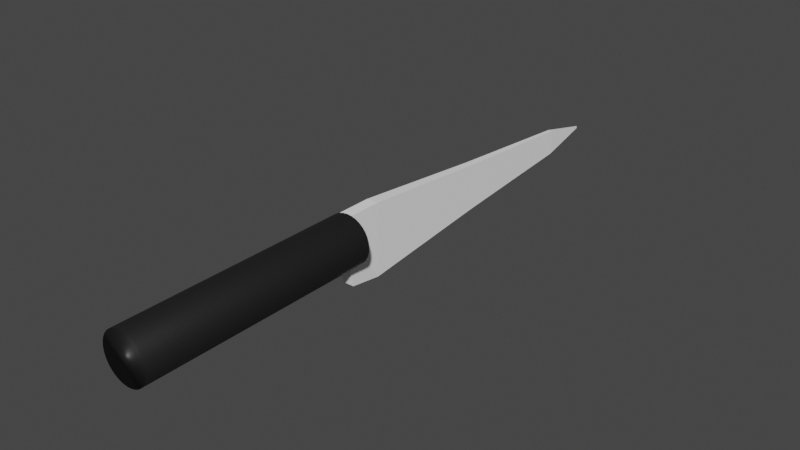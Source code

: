 # Source: Knife.blend  (saved by Blender 2.83.19; exported with 4.5.12 LTS)
import bpy
from mathutils import Matrix  # noqa: F401  (used for matrix-valued properties, if any)

bpy.ops.wm.read_factory_settings(use_empty=True)
scene = bpy.context.scene
scene.name = 'Scene'

# ---- collections
col_collection = bpy.data.collections.new('Collection'); scene.collection.children.link(col_collection)

# ---- materials (node trees are filled in below, after node groups)
mat_material_002 = bpy.data.materials.new('Material.002')
mat_material_002.use_transparent_shadow = False
mat_material_001 = bpy.data.materials.new('Material.001')
mat_material_001.use_transparent_shadow = False

# ---- material node trees
mat_material_002.use_nodes = True; mat_material_002.node_tree.nodes.clear()
_N = mat_material_002.node_tree.nodes; _L = mat_material_002.node_tree.links
n0 = _N.new('ShaderNodeBsdfPrincipled'); n0.name = 'Principled BSDF'; n0.location = (10, 300)
n0.distribution = 'GGX'
n0.subsurface_method = 'BURLEY'
n0.inputs[0].default_value = (0.01222, 0.01222, 0.01222, 1.0)
n0.inputs[3].default_value = 1.45
n0.inputs[27].default_value = (0.0, 0.0, 0.0, 1.0)
n0.inputs[28].default_value = 1.0
n1 = _N.new('ShaderNodeOutputMaterial'); n1.name = 'Material Output'; n1.location = (300, 300)
_L.new(n0.outputs[0], n1.inputs[0])
n1.is_active_output = True
mat_material_001.use_nodes = True; mat_material_001.node_tree.nodes.clear()
_N = mat_material_001.node_tree.nodes; _L = mat_material_001.node_tree.links
n0 = _N.new('ShaderNodeBsdfPrincipled'); n0.name = 'Principled BSDF'; n0.location = (10, 300)
n0.distribution = 'GGX'
n0.subsurface_method = 'BURLEY'
n0.inputs[0].default_value = (1.0, 1.0, 1.0, 1.0)
n0.inputs[3].default_value = 1.45
n0.inputs[27].default_value = (0.0, 0.0, 0.0, 1.0)
n0.inputs[28].default_value = 1.0
n1 = _N.new('ShaderNodeOutputMaterial'); n1.name = 'Material Output'; n1.location = (300, 300)
_L.new(n0.outputs[0], n1.inputs[0])
n1.is_active_output = True

# ---- world
world_world = bpy.data.worlds.new('World'); scene.world = world_world
world_world.use_nodes = True; world_world.node_tree.nodes.clear()
_N = world_world.node_tree.nodes; _L = world_world.node_tree.links
n0 = _N.new('ShaderNodeOutputWorld'); n0.name = 'World Output'; n0.location = (300, 300)
n1 = _N.new('ShaderNodeBackground'); n1.name = 'Background'; n1.location = (10, 300)
n1.inputs[0].default_value = (0.05088, 0.05088, 0.05088, 1.0)
_L.new(n1.outputs[0], n0.inputs[0])
n0.is_active_output = True
world_world.color = (0.05088, 0.05088, 0.05088)
world_world.use_sun_shadow = False
world_world.sun_shadow_jitter_overblur = 0.0

# ---- meshes
me_cylinder = bpy.data.meshes.new('Cylinder')
me_cylinder.from_pydata([(0.0, 1.0, -1.0), (0.0, 1.0, 1.0), (0.1951, 0.9808, -1.0), (0.1951, 0.9808, 1.0), (0.3827, 0.9239, -1.0), (0.3827, 0.9239, 1.0), (0.5556, 0.8315, -1.0), (0.5556, 0.8315, 1.0), (0.7071, 0.7071, -1.0), (0.7071, 0.7071, 1.0), (0.8315, 0.5556, -1.0), (0.8315, 0.5556, 1.0), (0.9239, 0.3827, -1.0), (0.9239, 0.3827, 1.0), (0.9808, 0.1951, -1.0), (0.9808, 0.1951, 1.0), (1.0, 7.55e-08, -1.0), (1.0, 7.55e-08, 1.0), (0.9808, -0.1951, -1.0), (0.9808, -0.1951, 1.0), (0.9239, -0.3827, -1.0), (0.9239, -0.3827, 1.0), (0.8315, -0.5556, -1.0), (0.8315, -0.5556, 1.0), (0.7071, -0.7071, -1.0), (0.7071, -0.7071, 1.0), (0.5556, -0.8315, -1.0), (0.5556, -0.8315, 1.0), (0.3827, -0.9239, -1.0), (0.3827, -0.9239, 1.0), (0.1951, -0.9808, -1.0), (0.1951, -0.9808, 1.0), (-3.258e-07, -1.0, -1.0), (-3.258e-07, -1.0, 1.0), (-0.1951, -0.9808, -1.0), (-0.1951, -0.9808, 1.0), (-0.3827, -0.9239, -1.0), (-0.3827, -0.9239, 1.0), (-0.5556, -0.8315, -1.0), (-0.5556, -0.8315, 1.0), (-0.7071, -0.7071, -1.0), (-0.7071, -0.7071, 1.0), (-0.8315, -0.5556, -1.0), (-0.8315, -0.5556, 1.0), (-0.9239, -0.3827, -1.0), (-0.9239, -0.3827, 1.0), (-0.9808, -0.1951, -1.0), (-0.9808, -0.1951, 1.0), (-1.0, 9.656e-07, -1.0), (-1.0, 9.656e-07, 1.0), (-0.9808, 0.1951, -1.0), (-0.9808, 0.1951, 1.0), (-0.9239, 0.3827, -1.0), (-0.9239, 0.3827, 1.0), (-0.8315, 0.5556, -1.0), (-0.8315, 0.5556, 1.0), (-0.7071, 0.7071, -1.0), (-0.7071, 0.7071, 1.0), (-0.5556, 0.8315, -1.0), (-0.5556, 0.8315, 1.0), (-0.3827, 0.9239, -1.0), (-0.3827, 0.9239, 1.0), (-0.1951, 0.9808, -1.0), (-0.1951, 0.9808, 1.0)], [], [(0, 1, 3, 2), (2, 3, 5, 4), (4, 5, 7, 6), (6, 7, 9, 8), (8, 9, 11, 10), (10, 11, 13, 12), (12, 13, 15, 14), (14, 15, 17, 16), (16, 17, 19, 18), (18, 19, 21, 20), (20, 21, 23, 22), (22, 23, 25, 24), (24, 25, 27, 26), (26, 27, 29, 28), (28, 29, 31, 30), (30, 31, 33, 32), (32, 33, 35, 34), (34, 35, 37, 36), (36, 37, 39, 38), (38, 39, 41, 40), (40, 41, 43, 42), (42, 43, 45, 44), (44, 45, 47, 46), (46, 47, 49, 48), (48, 49, 51, 50), (50, 51, 53, 52), (52, 53, 55, 54), (54, 55, 57, 56), (56, 57, 59, 58), (58, 59, 61, 60), (3, 1, 63, 61, 59, 57, 55, 53, 51, 49, 47, 45, 43, 41, 39, 37, 35, 33, 31, 29, 27, 25, 23, 21, 19, 17, 15, 13, 11, 9, 7, 5), (60, 61, 63, 62), (62, 63, 1, 0), (0, 2, 4, 6, 8, 10, 12, 14, 16, 18, 20, 22, 24, 26, 28, 30, 32, 34, 36, 38, 40, 42, 44, 46, 48, 50, 52, 54, 56, 58, 60, 62)])
me_cylinder.polygons.foreach_set('use_smooth', [True] * 34)
_uv = me_cylinder.uv_layers.new(name='UVMap')
_uv.uv.foreach_set('vector', [1.0, 0.5, 1.0, 1.0, 0.9688, 1.0, 0.9688, 0.5, 0.9688, 0.5, 0.9688, 1.0, 0.9375, 1.0, 0.9375, 0.5, 0.9375, 0.5, 0.9375, 1.0, 0.9062, 1.0, 0.9062, 0.5, 0.9062, 0.5, 0.9062, 1.0, 0.875, 1.0, 0.875, 0.5, 0.875, 0.5, 0.875, 1.0, 0.8438, 1.0, 0.8438, 0.5, 0.8438, 0.5, 0.8438, 1.0, 0.8125, 1.0, 0.8125, 0.5, 0.8125, 0.5, 0.8125, 1.0, 0.7812, 1.0, 0.7812, 0.5, 0.7812, 0.5, 0.7812, 1.0, 0.75, 1.0, 0.75, 0.5, 0.75, 0.5, 0.75, 1.0, 0.7188, 1.0, 0.7188, 0.5, 0.7188, 0.5, 0.7188, 1.0, 0.6875, 1.0, 0.6875, 0.5, 0.6875, 0.5, 0.6875, 1.0, 0.6562, 1.0, 0.6562, 0.5, 0.6562, 0.5, 0.6562, 1.0, 0.625, 1.0, 0.625, 0.5, 0.625, 0.5, 0.625, 1.0, 0.5938, 1.0, 0.5938, 0.5, 0.5938, 0.5, 0.5938, 1.0, 0.5625, 1.0, 0.5625, 0.5, 0.5625, 0.5, 0.5625, 1.0, 0.5312, 1.0, 0.5312, 0.5, 0.5312, 0.5, 0.5312, 1.0, 0.5, 1.0, 0.5, 0.5, 0.5, 0.5, 0.5, 1.0, 0.4688, 1.0, 0.4688, 0.5, 0.4688, 0.5, 0.4688, 1.0, 0.4375, 1.0, 0.4375, 0.5, 0.4375, 0.5, 0.4375, 1.0, 0.4062, 1.0, 0.4062, 0.5, 0.4062, 0.5, 0.4062, 1.0, 0.375, 1.0, 0.375, 0.5, 0.375, 0.5, 0.375, 1.0, 0.3438, 1.0, 0.3438, 0.5, 0.3438, 0.5, 0.3438, 1.0, 0.3125, 1.0, 0.3125, 0.5, 0.3125, 0.5, 0.3125, 1.0, 0.2812, 1.0, 0.2812, 0.5, 0.2812, 0.5, 0.2812, 1.0, 0.25, 1.0, 0.25, 0.5, 0.25, 0.5, 0.25, 1.0, 0.2188, 1.0, 0.2188, 0.5, 0.2188, 0.5, 0.2188, 1.0, 0.1875, 1.0, 0.1875, 0.5, 0.1875, 0.5, 0.1875, 1.0, 0.1562, 1.0, 0.1562, 0.5, 0.1562, 0.5, 0.1562, 1.0, 0.125, 1.0, 0.125, 0.5, 0.125, 0.5, 0.125, 1.0, 0.09375, 1.0, 0.09375, 0.5, 0.09375, 0.5, 0.09375, 1.0, 0.0625, 1.0, 0.0625, 0.5, 0.2968, 0.4854, 0.25, 0.49, 0.2032, 0.4854, 0.1582, 0.4717, 0.1167, 0.4496, 0.08029, 0.4197, 0.05045, 0.3833, 0.02827, 0.3418, 0.01461, 0.2968, 0.01, 0.25, 0.01461, 0.2032, 0.02827, 0.1582, 0.05045, 0.1167, 0.08029, 0.08029, 0.1167, 0.05045, 0.1582, 0.02827, 0.2032, 0.01461, 0.25, 0.01, 0.2968, 0.01461, 0.3418, 0.02827, 0.3833, 0.05045, 0.4197, 0.08029, 0.4496, 0.1167, 0.4717, 0.1582, 0.4854, 0.2032, 0.49, 0.25, 0.4854, 0.2968, 0.4717, 0.3418, 0.4496, 0.3833, 0.4197, 0.4197, 0.3833, 0.4496, 0.3418, 0.4717, 0.0625, 0.5, 0.0625, 1.0, 0.03125, 1.0, 0.03125, 0.5, 0.03125, 0.5, 0.03125, 1.0, 0.0, 1.0, 0.0, 0.5, 0.75, 0.49, 0.7968, 0.4854, 0.8418, 0.4717, 0.8833, 0.4496, 0.9197, 0.4197, 0.9496, 0.3833, 0.9717, 0.3418, 0.9854, 0.2968, 0.99, 0.25, 0.9854, 0.2032, 0.9717, 0.1582, 0.9496, 0.1167, 0.9197, 0.08029, 0.8833, 0.05045, 0.8418, 0.02827, 0.7968, 0.01461, 0.75, 0.01, 0.7032, 0.01461, 0.6582, 0.02827, 0.6167, 0.05045, 0.5803, 0.08029, 0.5504, 0.1167, 0.5283, 0.1582, 0.5146, 0.2032, 0.51, 0.25, 0.5146, 0.2968, 0.5283, 0.3418, 0.5504, 0.3833, 0.5803, 0.4197, 0.6167, 0.4496, 0.6582, 0.4717, 0.7032, 0.4854])
me_cylinder.materials.append(mat_material_002)
me_cylinder.use_remesh_fix_poles = True
me_cylinder.use_remesh_preserve_attributes = False
me_cylinder.use_mirror_vertex_groups = False
me_cylinder.update()
me_cube_001 = bpy.data.meshes.new('Cube.001')
me_cube_001.from_pydata([(-0.318, -0.542, -0.7781), (-1.0, -1.0, 1.0), (-1.0, 1.0, -1.0), (-1.0, 1.0, 1.0), (1.682, -0.542, -0.7781), (1.0, -1.0, 1.0), (1.0, 1.0, -1.0), (1.0, 1.0, 1.0), (-0.6432, 6.873, -0.6432), (-0.6432, 6.873, 0.6432), (0.6432, 6.873, -0.6432), (0.6432, 6.873, 0.6432), (-0.3527, 12.73, -0.3527), (-0.3527, 12.73, 0.3527), (0.3527, 12.73, -0.3527), (0.3527, 12.73, 0.3527), (-0.03218, 14.95, -0.03218), (-0.03218, 14.95, 0.03218), (0.03218, 14.95, -0.03218), (0.03218, 14.95, 0.03218)], [], [(0, 1, 3, 2), (3, 7, 11, 9), (6, 7, 5, 4), (4, 5, 1, 0), (2, 6, 4, 0), (7, 3, 1, 5), (9, 11, 15, 13), (2, 3, 9, 8), (7, 6, 10, 11), (6, 2, 8, 10), (15, 14, 18, 19), (8, 9, 13, 12), (11, 10, 14, 15), (10, 8, 12, 14), (16, 17, 19, 18), (14, 12, 16, 18), (13, 15, 19, 17), (12, 13, 17, 16)])
_uv = me_cube_001.uv_layers.new(name='UVMap')
_uv.uv.foreach_set('vector', [0.375, 0.0, 0.625, 0.0, 0.625, 0.25, 0.375, 0.25, 0.875, 0.5, 0.625, 0.5, 0.625, 0.5, 0.875, 0.5, 0.375, 0.5, 0.625, 0.5, 0.625, 0.75, 0.375, 0.75, 0.375, 0.75, 0.625, 0.75, 0.625, 1.0, 0.375, 1.0, 0.125, 0.5, 0.375, 0.5, 0.375, 0.75, 0.125, 0.75, 0.625, 0.5, 0.875, 0.5, 0.875, 0.75, 0.625, 0.75, 0.875, 0.5, 0.625, 0.5, 0.625, 0.5, 0.875, 0.5, 0.375, 0.25, 0.625, 0.25, 0.625, 0.25, 0.375, 0.25, 0.625, 0.5, 0.375, 0.5, 0.375, 0.5, 0.625, 0.5, 0.375, 0.5, 0.125, 0.5, 0.125, 0.5, 0.375, 0.5, 0.625, 0.5, 0.375, 0.5, 0.375, 0.5, 0.625, 0.5, 0.375, 0.25, 0.625, 0.25, 0.625, 0.25, 0.375, 0.25, 0.625, 0.5, 0.375, 0.5, 0.375, 0.5, 0.625, 0.5, 0.375, 0.5, 0.125, 0.5, 0.125, 0.5, 0.375, 0.5, 0.375, 0.25, 0.625, 0.25, 0.625, 0.5, 0.375, 0.5, 0.375, 0.5, 0.125, 0.5, 0.125, 0.5, 0.375, 0.5, 0.875, 0.5, 0.625, 0.5, 0.625, 0.5, 0.875, 0.5, 0.375, 0.25, 0.625, 0.25, 0.625, 0.25, 0.375, 0.25])
me_cube_001.materials.append(mat_material_001)
me_cube_001.materials.append(mat_material_002)
me_cube_001.use_remesh_fix_poles = True
me_cube_001.use_remesh_preserve_attributes = False
me_cube_001.use_mirror_vertex_groups = False
me_cube_001.update()

# ---- objects
ob_cylinder = bpy.data.objects.new('Cylinder', me_cylinder)
ob_cube = bpy.data.objects.new('Cube', me_cube_001)

# ---- transforms, parenting, visibility, modifiers, constraints
ob_cylinder.location = (0.0, 0.3376, 0.0)
ob_cylinder.rotation_euler = (1.571, 0.0, 0.0)
ob_cylinder.scale = (1.0, 1.0, 4.856)
ob_cylinder.lineart.crease_threshold = 0.0
ob_cube.location = (-0.1476, 5.677, -0.6039)
ob_cube.scale = (0.2464, 1.0, 1.511)
ob_cube.lineart.crease_threshold = 0.0

# ---- collection membership
col_collection.objects.link(ob_cylinder)
col_collection.objects.link(ob_cube)

# ---- scene / render settings (as saved in the file)
scene.frame_start = 1; scene.frame_end = 250; scene.frame_set(1)
scene.render.engine = 'BLENDER_EEVEE_NEXT'
scene.cycles.use_denoising = False
scene.cycles.samples = 128
scene.cycles.sampling_pattern = 'TABULATED_SOBOL'
scene.cycles.use_adaptive_sampling = False
scene.cycles.use_light_tree = False
scene.view_settings.view_transform = 'Filmic'
bpy.context.view_layer.update()

# ---- added for rendering (the .blend has no active camera and no usable light): camera, sun
cam_auto = bpy.data.cameras.new('AutoCamera')
cam_auto.lens = 50.0
cam_auto.sensor_width = 36.0
cam_auto.clip_end = 1000.0
ob_auto_camera = bpy.data.objects.new('AutoCamera', cam_auto)
scene.collection.objects.link(ob_auto_camera)
ob_auto_camera.location = (23.5167, -20.165, 18.2558)
ob_auto_camera.rotation_euler = (1.09748, -7.21219e-08, 0.694738)
scene.camera = ob_auto_camera
light_auto_sun = bpy.data.lights.new('AutoSun', 'SUN')
light_auto_sun.energy = 3.0
light_auto_sun.angle = 0.0523599
ob_auto_sun = bpy.data.objects.new('AutoSun', light_auto_sun)
scene.collection.objects.link(ob_auto_sun)
ob_auto_sun.rotation_euler = (0.872665, 0.174533, 0.523599)
bpy.context.view_layer.update()
